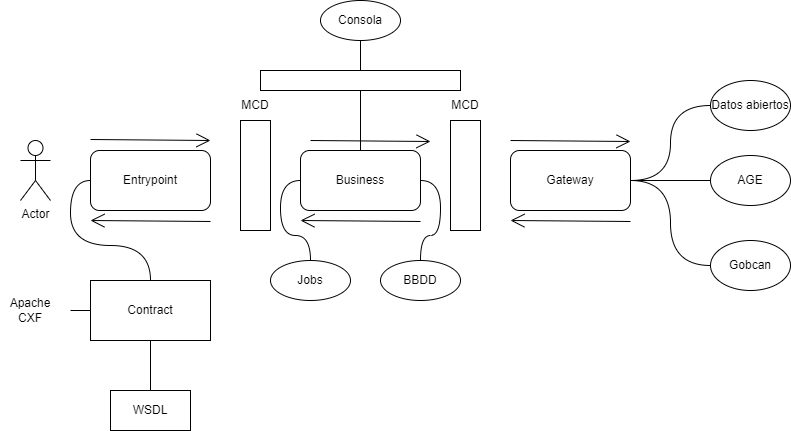

The diagram above was exported from draw.io. Its source (the exported page's mxGraphModel, read from the mxfile embedded in the PNG):
<mxGraphModel dx="665" dy="419" grid="1" gridSize="10" guides="1" tooltips="1" connect="1" arrows="1" fold="1" page="1" pageScale="1" pageWidth="1654" pageHeight="1169" math="0" shadow="0">
  <root>
    <mxCell id="0" />
    <mxCell id="1" parent="0" />
    <mxCell id="QvS7KpK5He_SMuyYRs9A-1" value="Actor" style="shape=umlActor;verticalLabelPosition=bottom;verticalAlign=top;html=1;outlineConnect=0;" vertex="1" parent="1">
      <mxGeometry x="80" y="180" width="30" height="60" as="geometry" />
    </mxCell>
    <mxCell id="QvS7KpK5He_SMuyYRs9A-2" value="Entrypoint" style="rounded=1;whiteSpace=wrap;html=1;" vertex="1" parent="1">
      <mxGeometry x="150" y="190" width="120" height="60" as="geometry" />
    </mxCell>
    <mxCell id="QvS7KpK5He_SMuyYRs9A-3" value="" style="rounded=0;whiteSpace=wrap;html=1;" vertex="1" parent="1">
      <mxGeometry x="300" y="160" width="30" height="110" as="geometry" />
    </mxCell>
    <mxCell id="QvS7KpK5He_SMuyYRs9A-35" style="edgeStyle=orthogonalEdgeStyle;curved=1;rounded=0;orthogonalLoop=1;jettySize=auto;html=1;exitX=0.5;exitY=0;exitDx=0;exitDy=0;entryX=0.5;entryY=1;entryDx=0;entryDy=0;endArrow=none;endFill=0;" edge="1" parent="1" source="QvS7KpK5He_SMuyYRs9A-4" target="QvS7KpK5He_SMuyYRs9A-33">
      <mxGeometry relative="1" as="geometry" />
    </mxCell>
    <mxCell id="QvS7KpK5He_SMuyYRs9A-4" value="Business" style="rounded=1;whiteSpace=wrap;html=1;" vertex="1" parent="1">
      <mxGeometry x="360" y="190" width="120" height="60" as="geometry" />
    </mxCell>
    <mxCell id="QvS7KpK5He_SMuyYRs9A-5" value="MCD" style="text;html=1;strokeColor=none;fillColor=none;align=center;verticalAlign=middle;whiteSpace=wrap;rounded=0;" vertex="1" parent="1">
      <mxGeometry x="285" y="130" width="60" height="30" as="geometry" />
    </mxCell>
    <mxCell id="QvS7KpK5He_SMuyYRs9A-7" value="" style="endArrow=open;endFill=1;endSize=12;html=1;rounded=0;" edge="1" parent="1">
      <mxGeometry width="160" relative="1" as="geometry">
        <mxPoint x="150" y="179" as="sourcePoint" />
        <mxPoint x="270" y="180" as="targetPoint" />
      </mxGeometry>
    </mxCell>
    <mxCell id="QvS7KpK5He_SMuyYRs9A-8" value="" style="endArrow=open;endFill=1;endSize=12;html=1;rounded=0;" edge="1" parent="1">
      <mxGeometry width="160" relative="1" as="geometry">
        <mxPoint x="270" y="261" as="sourcePoint" />
        <mxPoint x="150" y="260" as="targetPoint" />
      </mxGeometry>
    </mxCell>
    <mxCell id="QvS7KpK5He_SMuyYRs9A-9" value="" style="rounded=0;whiteSpace=wrap;html=1;" vertex="1" parent="1">
      <mxGeometry x="510" y="160" width="30" height="110" as="geometry" />
    </mxCell>
    <mxCell id="QvS7KpK5He_SMuyYRs9A-10" value="MCD" style="text;html=1;strokeColor=none;fillColor=none;align=center;verticalAlign=middle;whiteSpace=wrap;rounded=0;" vertex="1" parent="1">
      <mxGeometry x="495" y="130" width="60" height="30" as="geometry" />
    </mxCell>
    <mxCell id="QvS7KpK5He_SMuyYRs9A-26" style="edgeStyle=orthogonalEdgeStyle;curved=1;rounded=0;orthogonalLoop=1;jettySize=auto;html=1;exitX=1;exitY=0.5;exitDx=0;exitDy=0;entryX=0;entryY=0.5;entryDx=0;entryDy=0;endArrow=none;endFill=0;" edge="1" parent="1" source="QvS7KpK5He_SMuyYRs9A-11" target="QvS7KpK5He_SMuyYRs9A-23">
      <mxGeometry relative="1" as="geometry" />
    </mxCell>
    <mxCell id="QvS7KpK5He_SMuyYRs9A-27" style="edgeStyle=orthogonalEdgeStyle;curved=1;rounded=0;orthogonalLoop=1;jettySize=auto;html=1;exitX=1;exitY=0.5;exitDx=0;exitDy=0;entryX=0;entryY=0.5;entryDx=0;entryDy=0;endArrow=none;endFill=0;" edge="1" parent="1" source="QvS7KpK5He_SMuyYRs9A-11" target="QvS7KpK5He_SMuyYRs9A-25">
      <mxGeometry relative="1" as="geometry" />
    </mxCell>
    <mxCell id="QvS7KpK5He_SMuyYRs9A-28" style="edgeStyle=orthogonalEdgeStyle;curved=1;rounded=0;orthogonalLoop=1;jettySize=auto;html=1;exitX=1;exitY=0.5;exitDx=0;exitDy=0;entryX=0;entryY=0.5;entryDx=0;entryDy=0;endArrow=none;endFill=0;" edge="1" parent="1" source="QvS7KpK5He_SMuyYRs9A-11" target="QvS7KpK5He_SMuyYRs9A-24">
      <mxGeometry relative="1" as="geometry" />
    </mxCell>
    <mxCell id="QvS7KpK5He_SMuyYRs9A-11" value="Gateway" style="rounded=1;whiteSpace=wrap;html=1;" vertex="1" parent="1">
      <mxGeometry x="570" y="190" width="120" height="60" as="geometry" />
    </mxCell>
    <mxCell id="QvS7KpK5He_SMuyYRs9A-12" value="" style="endArrow=open;endFill=1;endSize=12;html=1;rounded=0;" edge="1" parent="1">
      <mxGeometry width="160" relative="1" as="geometry">
        <mxPoint x="370" y="180" as="sourcePoint" />
        <mxPoint x="490" y="181" as="targetPoint" />
      </mxGeometry>
    </mxCell>
    <mxCell id="QvS7KpK5He_SMuyYRs9A-13" value="" style="endArrow=open;endFill=1;endSize=12;html=1;rounded=0;" edge="1" parent="1">
      <mxGeometry width="160" relative="1" as="geometry">
        <mxPoint x="480" y="261" as="sourcePoint" />
        <mxPoint x="360" y="260" as="targetPoint" />
      </mxGeometry>
    </mxCell>
    <mxCell id="QvS7KpK5He_SMuyYRs9A-14" value="" style="endArrow=open;endFill=1;endSize=12;html=1;rounded=0;" edge="1" parent="1">
      <mxGeometry width="160" relative="1" as="geometry">
        <mxPoint x="570" y="180" as="sourcePoint" />
        <mxPoint x="690" y="181" as="targetPoint" />
      </mxGeometry>
    </mxCell>
    <mxCell id="QvS7KpK5He_SMuyYRs9A-15" value="" style="endArrow=open;endFill=1;endSize=12;html=1;rounded=0;" edge="1" parent="1">
      <mxGeometry width="160" relative="1" as="geometry">
        <mxPoint x="690" y="261" as="sourcePoint" />
        <mxPoint x="570" y="260" as="targetPoint" />
      </mxGeometry>
    </mxCell>
    <mxCell id="QvS7KpK5He_SMuyYRs9A-19" style="edgeStyle=orthogonalEdgeStyle;rounded=0;orthogonalLoop=1;jettySize=auto;html=1;exitX=0.5;exitY=0;exitDx=0;exitDy=0;entryX=0;entryY=0.5;entryDx=0;entryDy=0;endArrow=none;endFill=0;curved=1;" edge="1" parent="1" source="QvS7KpK5He_SMuyYRs9A-16" target="QvS7KpK5He_SMuyYRs9A-2">
      <mxGeometry relative="1" as="geometry" />
    </mxCell>
    <mxCell id="QvS7KpK5He_SMuyYRs9A-20" style="edgeStyle=orthogonalEdgeStyle;curved=1;rounded=0;orthogonalLoop=1;jettySize=auto;html=1;exitX=0;exitY=0.5;exitDx=0;exitDy=0;endArrow=none;endFill=0;" edge="1" parent="1" source="QvS7KpK5He_SMuyYRs9A-16">
      <mxGeometry relative="1" as="geometry">
        <mxPoint x="130" y="350" as="targetPoint" />
      </mxGeometry>
    </mxCell>
    <mxCell id="QvS7KpK5He_SMuyYRs9A-16" value="Contract" style="rounded=0;whiteSpace=wrap;html=1;" vertex="1" parent="1">
      <mxGeometry x="150" y="320" width="120" height="60" as="geometry" />
    </mxCell>
    <mxCell id="QvS7KpK5He_SMuyYRs9A-17" value="WSDL" style="rounded=0;whiteSpace=wrap;html=1;" vertex="1" parent="1">
      <mxGeometry x="170" y="430" width="80" height="40" as="geometry" />
    </mxCell>
    <mxCell id="QvS7KpK5He_SMuyYRs9A-18" value="" style="endArrow=none;html=1;rounded=0;entryX=0.5;entryY=1;entryDx=0;entryDy=0;exitX=0.5;exitY=0;exitDx=0;exitDy=0;" edge="1" parent="1" source="QvS7KpK5He_SMuyYRs9A-17" target="QvS7KpK5He_SMuyYRs9A-16">
      <mxGeometry width="50" height="50" relative="1" as="geometry">
        <mxPoint x="180" y="430" as="sourcePoint" />
        <mxPoint x="230" y="380" as="targetPoint" />
      </mxGeometry>
    </mxCell>
    <mxCell id="QvS7KpK5He_SMuyYRs9A-22" value="Apache CXF" style="text;html=1;strokeColor=none;fillColor=none;align=center;verticalAlign=middle;whiteSpace=wrap;rounded=0;" vertex="1" parent="1">
      <mxGeometry x="60" y="335" width="60" height="30" as="geometry" />
    </mxCell>
    <mxCell id="QvS7KpK5He_SMuyYRs9A-23" value="Datos abiertos" style="ellipse;whiteSpace=wrap;html=1;" vertex="1" parent="1">
      <mxGeometry x="770" y="120" width="80" height="50" as="geometry" />
    </mxCell>
    <mxCell id="QvS7KpK5He_SMuyYRs9A-24" value="AGE" style="ellipse;whiteSpace=wrap;html=1;" vertex="1" parent="1">
      <mxGeometry x="770" y="195" width="80" height="50" as="geometry" />
    </mxCell>
    <mxCell id="QvS7KpK5He_SMuyYRs9A-25" value="Gobcan" style="ellipse;whiteSpace=wrap;html=1;" vertex="1" parent="1">
      <mxGeometry x="770" y="280" width="80" height="50" as="geometry" />
    </mxCell>
    <mxCell id="QvS7KpK5He_SMuyYRs9A-31" style="edgeStyle=orthogonalEdgeStyle;curved=1;rounded=0;orthogonalLoop=1;jettySize=auto;html=1;exitX=0.5;exitY=0;exitDx=0;exitDy=0;entryX=0;entryY=0.5;entryDx=0;entryDy=0;endArrow=none;endFill=0;" edge="1" parent="1" source="QvS7KpK5He_SMuyYRs9A-29" target="QvS7KpK5He_SMuyYRs9A-4">
      <mxGeometry relative="1" as="geometry" />
    </mxCell>
    <mxCell id="QvS7KpK5He_SMuyYRs9A-29" value="Jobs" style="ellipse;whiteSpace=wrap;html=1;" vertex="1" parent="1">
      <mxGeometry x="330" y="300" width="80" height="40" as="geometry" />
    </mxCell>
    <mxCell id="QvS7KpK5He_SMuyYRs9A-32" style="edgeStyle=orthogonalEdgeStyle;curved=1;rounded=0;orthogonalLoop=1;jettySize=auto;html=1;exitX=0.5;exitY=0;exitDx=0;exitDy=0;entryX=1;entryY=0.5;entryDx=0;entryDy=0;endArrow=none;endFill=0;" edge="1" parent="1" source="QvS7KpK5He_SMuyYRs9A-30" target="QvS7KpK5He_SMuyYRs9A-4">
      <mxGeometry relative="1" as="geometry" />
    </mxCell>
    <mxCell id="QvS7KpK5He_SMuyYRs9A-30" value="BBDD" style="ellipse;whiteSpace=wrap;html=1;" vertex="1" parent="1">
      <mxGeometry x="440" y="300" width="80" height="40" as="geometry" />
    </mxCell>
    <mxCell id="QvS7KpK5He_SMuyYRs9A-36" style="edgeStyle=orthogonalEdgeStyle;curved=1;rounded=0;orthogonalLoop=1;jettySize=auto;html=1;exitX=0.5;exitY=0;exitDx=0;exitDy=0;entryX=0.5;entryY=1;entryDx=0;entryDy=0;endArrow=none;endFill=0;" edge="1" parent="1" source="QvS7KpK5He_SMuyYRs9A-33" target="QvS7KpK5He_SMuyYRs9A-34">
      <mxGeometry relative="1" as="geometry" />
    </mxCell>
    <mxCell id="QvS7KpK5He_SMuyYRs9A-33" value="" style="rounded=0;whiteSpace=wrap;html=1;" vertex="1" parent="1">
      <mxGeometry x="320" y="110" width="200" height="20" as="geometry" />
    </mxCell>
    <mxCell id="QvS7KpK5He_SMuyYRs9A-34" value="Consola" style="ellipse;whiteSpace=wrap;html=1;" vertex="1" parent="1">
      <mxGeometry x="380" y="40" width="80" height="40" as="geometry" />
    </mxCell>
  </root>
</mxGraphModel>